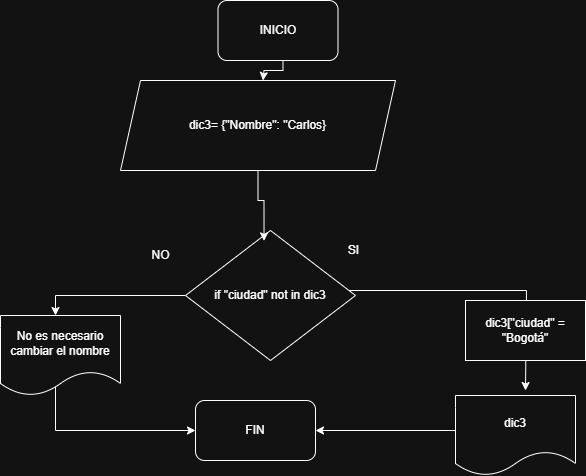

The diagram above was exported from draw.io. Its source (the exported page's mxGraphModel, read from the mxfile embedded in the PNG):
<mxGraphModel dx="946" dy="569" grid="1" gridSize="10" guides="1" tooltips="1" connect="1" arrows="1" fold="1" page="1" pageScale="1" pageWidth="827" pageHeight="1169" math="0" shadow="0">
  <root>
    <mxCell id="0" />
    <mxCell id="1" parent="0" />
    <mxCell id="ezmWUIJuZMvQBYdMVrCR-2" style="edgeStyle=orthogonalEdgeStyle;rounded=0;orthogonalLoop=1;jettySize=auto;html=1;" parent="1" edge="1">
      <mxGeometry relative="1" as="geometry">
        <mxPoint x="437.5" y="310" as="targetPoint" />
        <mxPoint x="457.5" y="280" as="sourcePoint" />
        <Array as="points">
          <mxPoint x="457.5" y="300" />
          <mxPoint x="438.5" y="300" />
        </Array>
      </mxGeometry>
    </mxCell>
    <mxCell id="ezmWUIJuZMvQBYdMVrCR-1" value="INICIO" style="rounded=1;whiteSpace=wrap;html=1;" parent="1" vertex="1">
      <mxGeometry x="392.5" y="230" width="120" height="60" as="geometry" />
    </mxCell>
    <mxCell id="ezmWUIJuZMvQBYdMVrCR-3" value="dic3= {&quot;Nombre&quot;: &quot;Carlos}" style="shape=parallelogram;perimeter=parallelogramPerimeter;whiteSpace=wrap;html=1;fixedSize=1;" parent="1" vertex="1">
      <mxGeometry x="295" y="310" width="275" height="90" as="geometry" />
    </mxCell>
    <mxCell id="anbILwk8cUhJIFDhfcJo-12" value="" style="edgeStyle=orthogonalEdgeStyle;rounded=0;orthogonalLoop=1;jettySize=auto;html=1;" edge="1" parent="1" source="anbILwk8cUhJIFDhfcJo-1" target="anbILwk8cUhJIFDhfcJo-11">
      <mxGeometry relative="1" as="geometry">
        <Array as="points">
          <mxPoint x="230" y="525" />
        </Array>
      </mxGeometry>
    </mxCell>
    <mxCell id="anbILwk8cUhJIFDhfcJo-1" value="if &quot;ciudad&quot; not in dic3" style="rhombus;whiteSpace=wrap;html=1;" vertex="1" parent="1">
      <mxGeometry x="360" y="460" width="170" height="130" as="geometry" />
    </mxCell>
    <mxCell id="anbILwk8cUhJIFDhfcJo-15" style="edgeStyle=orthogonalEdgeStyle;rounded=0;orthogonalLoop=1;jettySize=auto;html=1;exitX=0.642;exitY=0.738;exitDx=0;exitDy=0;exitPerimeter=0;" edge="1" parent="1" source="anbILwk8cUhJIFDhfcJo-5" target="anbILwk8cUhJIFDhfcJo-13">
      <mxGeometry relative="1" as="geometry">
        <mxPoint x="685" y="580" as="sourcePoint" />
        <mxPoint x="385" y="715" as="targetPoint" />
        <Array as="points">
          <mxPoint x="672" y="660" />
        </Array>
      </mxGeometry>
    </mxCell>
    <mxCell id="anbILwk8cUhJIFDhfcJo-5" value="dic3" style="shape=document;whiteSpace=wrap;html=1;boundedLbl=1;" vertex="1" parent="1">
      <mxGeometry x="630" y="625" width="120" height="80" as="geometry" />
    </mxCell>
    <mxCell id="anbILwk8cUhJIFDhfcJo-7" value="SI" style="text;html=1;align=center;verticalAlign=middle;resizable=0;points=[];autosize=1;strokeColor=none;fillColor=none;" vertex="1" parent="1">
      <mxGeometry x="512.5" y="465" width="30" height="30" as="geometry" />
    </mxCell>
    <mxCell id="anbILwk8cUhJIFDhfcJo-8" value="NO" style="text;html=1;align=center;verticalAlign=middle;resizable=0;points=[];autosize=1;strokeColor=none;fillColor=none;" vertex="1" parent="1">
      <mxGeometry x="315" y="470" width="40" height="30" as="geometry" />
    </mxCell>
    <mxCell id="anbILwk8cUhJIFDhfcJo-14" value="" style="edgeStyle=orthogonalEdgeStyle;rounded=0;orthogonalLoop=1;jettySize=auto;html=1;exitX=0.442;exitY=0.863;exitDx=0;exitDy=0;exitPerimeter=0;" edge="1" parent="1" source="anbILwk8cUhJIFDhfcJo-11" target="anbILwk8cUhJIFDhfcJo-13">
      <mxGeometry relative="1" as="geometry">
        <Array as="points">
          <mxPoint x="230" y="614" />
          <mxPoint x="230" y="660" />
        </Array>
      </mxGeometry>
    </mxCell>
    <mxCell id="anbILwk8cUhJIFDhfcJo-11" value="No es necesario cambiar el nombre" style="shape=document;whiteSpace=wrap;html=1;boundedLbl=1;" vertex="1" parent="1">
      <mxGeometry x="175" y="545" width="120" height="80" as="geometry" />
    </mxCell>
    <mxCell id="anbILwk8cUhJIFDhfcJo-13" value="FIN" style="rounded=1;whiteSpace=wrap;html=1;" vertex="1" parent="1">
      <mxGeometry x="370" y="630" width="120" height="60" as="geometry" />
    </mxCell>
    <mxCell id="anbILwk8cUhJIFDhfcJo-21" value="" style="edgeStyle=orthogonalEdgeStyle;rounded=0;orthogonalLoop=1;jettySize=auto;html=1;entryX=0.462;entryY=0.08;entryDx=0;entryDy=0;entryPerimeter=0;" edge="1" parent="1" source="ezmWUIJuZMvQBYdMVrCR-3" target="anbILwk8cUhJIFDhfcJo-1">
      <mxGeometry relative="1" as="geometry">
        <mxPoint x="438" y="350" as="sourcePoint" />
        <mxPoint x="440" y="380" as="targetPoint" />
      </mxGeometry>
    </mxCell>
    <mxCell id="anbILwk8cUhJIFDhfcJo-31" style="edgeStyle=orthogonalEdgeStyle;rounded=0;orthogonalLoop=1;jettySize=auto;html=1;" edge="1" parent="1" source="anbILwk8cUhJIFDhfcJo-1">
      <mxGeometry relative="1" as="geometry">
        <mxPoint x="700" y="620" as="targetPoint" />
        <Array as="points">
          <mxPoint x="701" y="520" />
        </Array>
      </mxGeometry>
    </mxCell>
    <mxCell id="anbILwk8cUhJIFDhfcJo-34" value="dic3[&quot;ciudad&quot; = &quot;Bogotá&quot;" style="rounded=0;whiteSpace=wrap;html=1;" vertex="1" parent="1">
      <mxGeometry x="640" y="530" width="120" height="60" as="geometry" />
    </mxCell>
  </root>
</mxGraphModel>